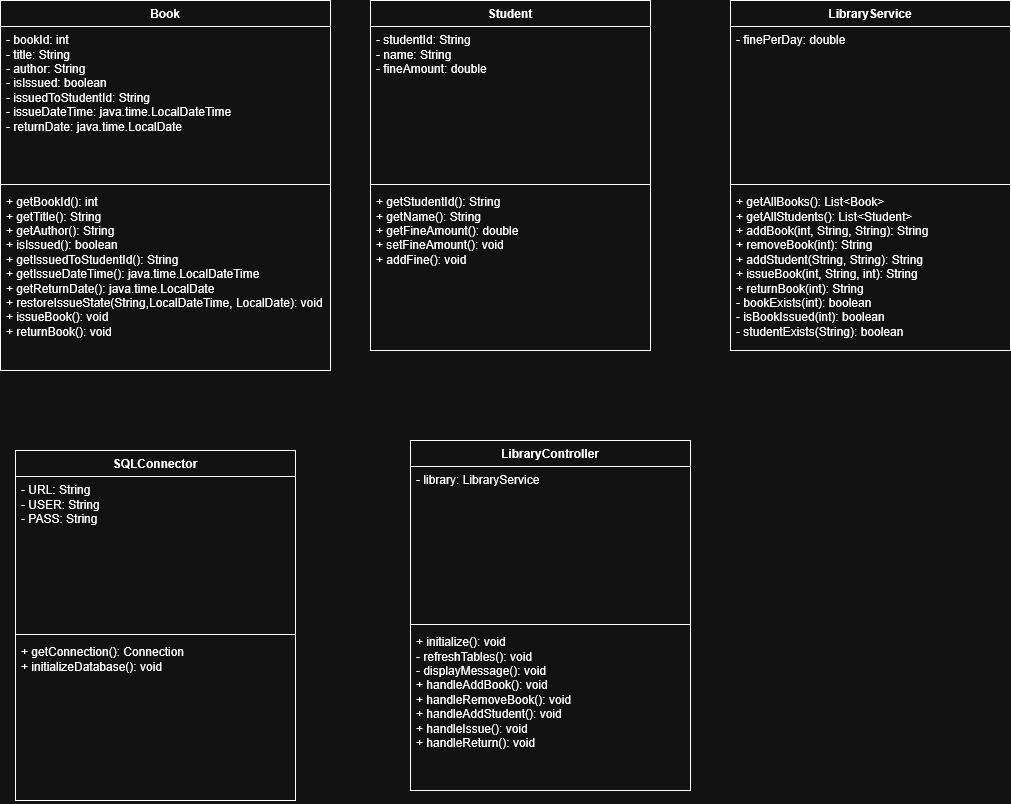

The diagram above was exported from draw.io. Its source (the exported page's mxGraphModel, read from the mxfile embedded in the PNG):
<mxGraphModel dx="565" dy="886" grid="1" gridSize="10" guides="1" tooltips="1" connect="1" arrows="1" fold="1" page="1" pageScale="1" pageWidth="850" pageHeight="1100" math="0" shadow="0">
  <root>
    <mxCell id="0" />
    <mxCell id="1" parent="0" />
    <mxCell id="h_8F3tYhS-vcRytdNkHj-2" parent="1" style="swimlane;fontStyle=1;align=center;verticalAlign=top;childLayout=stackLayout;horizontal=1;startSize=26;horizontalStack=0;resizeParent=1;resizeParentMax=0;resizeLast=0;collapsible=1;marginBottom=0;whiteSpace=wrap;html=1;" value="Book" vertex="1">
      <mxGeometry height="370" width="330" x="130" y="180" as="geometry" />
    </mxCell>
    <mxCell id="h_8F3tYhS-vcRytdNkHj-3" parent="h_8F3tYhS-vcRytdNkHj-2" style="text;strokeColor=none;fillColor=none;align=left;verticalAlign=top;spacingLeft=4;spacingRight=4;overflow=hidden;rotatable=0;points=[[0,0.5],[1,0.5]];portConstraint=eastwest;whiteSpace=wrap;html=1;" value="&lt;div&gt;- bookId: int&lt;br&gt;- title: String&lt;br&gt;- author: String&lt;br&gt;- isIssued: boolean&lt;br&gt;- issuedToStudentId: String&lt;br&gt;- issueDateTime: java.time.LocalDateTime&lt;br&gt;- returnDate: java.time.LocalDate&lt;/div&gt;" vertex="1">
      <mxGeometry height="154" width="330" y="26" as="geometry" />
    </mxCell>
    <mxCell id="h_8F3tYhS-vcRytdNkHj-4" parent="h_8F3tYhS-vcRytdNkHj-2" style="line;strokeWidth=1;fillColor=none;align=left;verticalAlign=middle;spacingTop=-1;spacingLeft=3;spacingRight=3;rotatable=0;labelPosition=right;points=[];portConstraint=eastwest;strokeColor=inherit;" value="" vertex="1">
      <mxGeometry height="8" width="330" y="180" as="geometry" />
    </mxCell>
    <mxCell id="h_8F3tYhS-vcRytdNkHj-5" parent="h_8F3tYhS-vcRytdNkHj-2" style="text;strokeColor=none;fillColor=none;align=left;verticalAlign=top;spacingLeft=4;spacingRight=4;overflow=hidden;rotatable=0;points=[[0,0.5],[1,0.5]];portConstraint=eastwest;whiteSpace=wrap;html=1;" value="+ getBookId(): int&lt;br&gt;+ getTitle(): String&lt;br&gt;+ getAuthor(): String&lt;br&gt;+ isIssued(): boolean&lt;br&gt;+ getIssuedToStudentId(): String&lt;br&gt;+ getIssueDateTime(): java.time.LocalDateTime&lt;br&gt;+ getReturnDate(): java.time.LocalDate&lt;br&gt;+ restoreIssueState(String,LocalDateTime, LocalDate): void&lt;br&gt;+ issueBook(): void&lt;br&gt;+ returnBook(): void&lt;div&gt;&lt;br&gt;&lt;/div&gt;" vertex="1">
      <mxGeometry height="182" width="330" y="188" as="geometry" />
    </mxCell>
    <mxCell id="RYr1-VSIiunDwgBXe3GX-2" parent="1" style="swimlane;fontStyle=1;align=center;verticalAlign=top;childLayout=stackLayout;horizontal=1;startSize=26;horizontalStack=0;resizeParent=1;resizeParentMax=0;resizeLast=0;collapsible=1;marginBottom=0;whiteSpace=wrap;html=1;" value="Student" vertex="1">
      <mxGeometry height="350" width="280" x="500" y="180" as="geometry" />
    </mxCell>
    <mxCell id="RYr1-VSIiunDwgBXe3GX-3" parent="RYr1-VSIiunDwgBXe3GX-2" style="text;strokeColor=none;fillColor=none;align=left;verticalAlign=top;spacingLeft=4;spacingRight=4;overflow=hidden;rotatable=0;points=[[0,0.5],[1,0.5]];portConstraint=eastwest;whiteSpace=wrap;html=1;" value="- studentId: String&lt;br&gt;- name: String&lt;br&gt;- fineAmount: double" vertex="1">
      <mxGeometry height="154" width="280" y="26" as="geometry" />
    </mxCell>
    <mxCell id="RYr1-VSIiunDwgBXe3GX-4" parent="RYr1-VSIiunDwgBXe3GX-2" style="line;strokeWidth=1;fillColor=none;align=left;verticalAlign=middle;spacingTop=-1;spacingLeft=3;spacingRight=3;rotatable=0;labelPosition=right;points=[];portConstraint=eastwest;strokeColor=inherit;" value="" vertex="1">
      <mxGeometry height="8" width="280" y="180" as="geometry" />
    </mxCell>
    <mxCell id="RYr1-VSIiunDwgBXe3GX-5" parent="RYr1-VSIiunDwgBXe3GX-2" style="text;strokeColor=none;fillColor=none;align=left;verticalAlign=top;spacingLeft=4;spacingRight=4;overflow=hidden;rotatable=0;points=[[0,0.5],[1,0.5]];portConstraint=eastwest;whiteSpace=wrap;html=1;" value="+ getStudentId(): String&lt;br&gt;+ getName(): String&lt;br&gt;&lt;div&gt;+ getFineAmount(): double&lt;/div&gt;&lt;div&gt;+ setFineAmount(): void&lt;br&gt;+ addFine(): void&lt;/div&gt;" vertex="1">
      <mxGeometry height="162" width="280" y="188" as="geometry" />
    </mxCell>
    <mxCell id="RYr1-VSIiunDwgBXe3GX-6" parent="1" style="swimlane;fontStyle=1;align=center;verticalAlign=top;childLayout=stackLayout;horizontal=1;startSize=26;horizontalStack=0;resizeParent=1;resizeParentMax=0;resizeLast=0;collapsible=1;marginBottom=0;whiteSpace=wrap;html=1;" value="LibraryService" vertex="1">
      <mxGeometry height="350" width="280" x="860" y="180" as="geometry" />
    </mxCell>
    <mxCell id="RYr1-VSIiunDwgBXe3GX-7" parent="RYr1-VSIiunDwgBXe3GX-6" style="text;strokeColor=none;fillColor=none;align=left;verticalAlign=top;spacingLeft=4;spacingRight=4;overflow=hidden;rotatable=0;points=[[0,0.5],[1,0.5]];portConstraint=eastwest;whiteSpace=wrap;html=1;" value="&lt;div&gt;- finePerDay: double&lt;/div&gt;&lt;div&gt;&lt;br&gt;&lt;/div&gt;" vertex="1">
      <mxGeometry height="154" width="280" y="26" as="geometry" />
    </mxCell>
    <mxCell id="RYr1-VSIiunDwgBXe3GX-8" parent="RYr1-VSIiunDwgBXe3GX-6" style="line;strokeWidth=1;fillColor=none;align=left;verticalAlign=middle;spacingTop=-1;spacingLeft=3;spacingRight=3;rotatable=0;labelPosition=right;points=[];portConstraint=eastwest;strokeColor=inherit;" value="" vertex="1">
      <mxGeometry height="8" width="280" y="180" as="geometry" />
    </mxCell>
    <mxCell id="RYr1-VSIiunDwgBXe3GX-9" parent="RYr1-VSIiunDwgBXe3GX-6" style="text;strokeColor=none;fillColor=none;align=left;verticalAlign=top;spacingLeft=4;spacingRight=4;overflow=hidden;rotatable=0;points=[[0,0.5],[1,0.5]];portConstraint=eastwest;whiteSpace=wrap;html=1;" value="&lt;div&gt;+ getAllBooks(): List&amp;lt;Book&amp;gt;&lt;/div&gt;&lt;div&gt;+ getAllStudents(): List&amp;lt;Student&amp;gt;&lt;/div&gt;&lt;div&gt;+ addBook(int, String, String): String&lt;/div&gt;&lt;div&gt;+ removeBook(int): String&lt;/div&gt;&lt;div&gt;+ addStudent(String, String): String&lt;/div&gt;&lt;div&gt;+ issueBook(int, String, int): String&lt;/div&gt;&lt;div&gt;+ returnBook(int): String&lt;/div&gt;&lt;div&gt;- bookExists(int): boolean&lt;/div&gt;&lt;div&gt;- isBookIssued(int): boolean&lt;/div&gt;&lt;div&gt;- studentExists(String): boolean&lt;/div&gt;" vertex="1">
      <mxGeometry height="162" width="280" y="188" as="geometry" />
    </mxCell>
    <mxCell id="C516h6KrGxz6AvcROySQ-5" parent="1" style="swimlane;fontStyle=1;align=center;verticalAlign=top;childLayout=stackLayout;horizontal=1;startSize=26;horizontalStack=0;resizeParent=1;resizeParentMax=0;resizeLast=0;collapsible=1;marginBottom=0;whiteSpace=wrap;html=1;" value="SQLConnector" vertex="1">
      <mxGeometry height="350" width="280" x="145" y="630" as="geometry" />
    </mxCell>
    <mxCell id="C516h6KrGxz6AvcROySQ-6" parent="C516h6KrGxz6AvcROySQ-5" style="text;strokeColor=none;fillColor=none;align=left;verticalAlign=top;spacingLeft=4;spacingRight=4;overflow=hidden;rotatable=0;points=[[0,0.5],[1,0.5]];portConstraint=eastwest;whiteSpace=wrap;html=1;" value="- URL: String&lt;br&gt;- USER: String&lt;br&gt;- PASS: String" vertex="1">
      <mxGeometry height="154" width="280" y="26" as="geometry" />
    </mxCell>
    <mxCell id="C516h6KrGxz6AvcROySQ-7" parent="C516h6KrGxz6AvcROySQ-5" style="line;strokeWidth=1;fillColor=none;align=left;verticalAlign=middle;spacingTop=-1;spacingLeft=3;spacingRight=3;rotatable=0;labelPosition=right;points=[];portConstraint=eastwest;strokeColor=inherit;" value="" vertex="1">
      <mxGeometry height="8" width="280" y="180" as="geometry" />
    </mxCell>
    <mxCell id="C516h6KrGxz6AvcROySQ-8" parent="C516h6KrGxz6AvcROySQ-5" style="text;strokeColor=none;fillColor=none;align=left;verticalAlign=top;spacingLeft=4;spacingRight=4;overflow=hidden;rotatable=0;points=[[0,0.5],[1,0.5]];portConstraint=eastwest;whiteSpace=wrap;html=1;" value="&lt;div&gt;+ getConnection(): Connection&lt;/div&gt;&lt;div&gt;+ initializeDatabase(): void&lt;/div&gt;&lt;div&gt;&lt;br&gt;&lt;/div&gt;" vertex="1">
      <mxGeometry height="162" width="280" y="188" as="geometry" />
    </mxCell>
    <mxCell id="C516h6KrGxz6AvcROySQ-9" parent="1" style="swimlane;fontStyle=1;align=center;verticalAlign=top;childLayout=stackLayout;horizontal=1;startSize=26;horizontalStack=0;resizeParent=1;resizeParentMax=0;resizeLast=0;collapsible=1;marginBottom=0;whiteSpace=wrap;html=1;" value="LibraryController" vertex="1">
      <mxGeometry height="350" width="280" x="540" y="620" as="geometry" />
    </mxCell>
    <mxCell id="C516h6KrGxz6AvcROySQ-10" parent="C516h6KrGxz6AvcROySQ-9" style="text;strokeColor=none;fillColor=none;align=left;verticalAlign=top;spacingLeft=4;spacingRight=4;overflow=hidden;rotatable=0;points=[[0,0.5],[1,0.5]];portConstraint=eastwest;whiteSpace=wrap;html=1;" value="- library: LibraryService" vertex="1">
      <mxGeometry height="154" width="280" y="26" as="geometry" />
    </mxCell>
    <mxCell id="C516h6KrGxz6AvcROySQ-11" parent="C516h6KrGxz6AvcROySQ-9" style="line;strokeWidth=1;fillColor=none;align=left;verticalAlign=middle;spacingTop=-1;spacingLeft=3;spacingRight=3;rotatable=0;labelPosition=right;points=[];portConstraint=eastwest;strokeColor=inherit;" value="" vertex="1">
      <mxGeometry height="8" width="280" y="180" as="geometry" />
    </mxCell>
    <mxCell id="C516h6KrGxz6AvcROySQ-12" parent="C516h6KrGxz6AvcROySQ-9" style="text;strokeColor=none;fillColor=none;align=left;verticalAlign=top;spacingLeft=4;spacingRight=4;overflow=hidden;rotatable=0;points=[[0,0.5],[1,0.5]];portConstraint=eastwest;whiteSpace=wrap;html=1;" value="&lt;div&gt;+ initialize(): void&lt;/div&gt;&lt;div&gt;- refreshTables(): void&lt;/div&gt;&lt;div&gt;- displayMessage(): void&lt;/div&gt;&lt;div&gt;+ handleAddBook(): void&lt;/div&gt;&lt;div&gt;+ handleRemoveBook(): void&lt;/div&gt;&lt;div&gt;+ handleAddStudent(): void&lt;/div&gt;&lt;div&gt;+ handleIssue(): void&lt;/div&gt;&lt;div&gt;+ handleReturn(): void&lt;/div&gt;" vertex="1">
      <mxGeometry height="162" width="280" y="188" as="geometry" />
    </mxCell>
  </root>
</mxGraphModel>